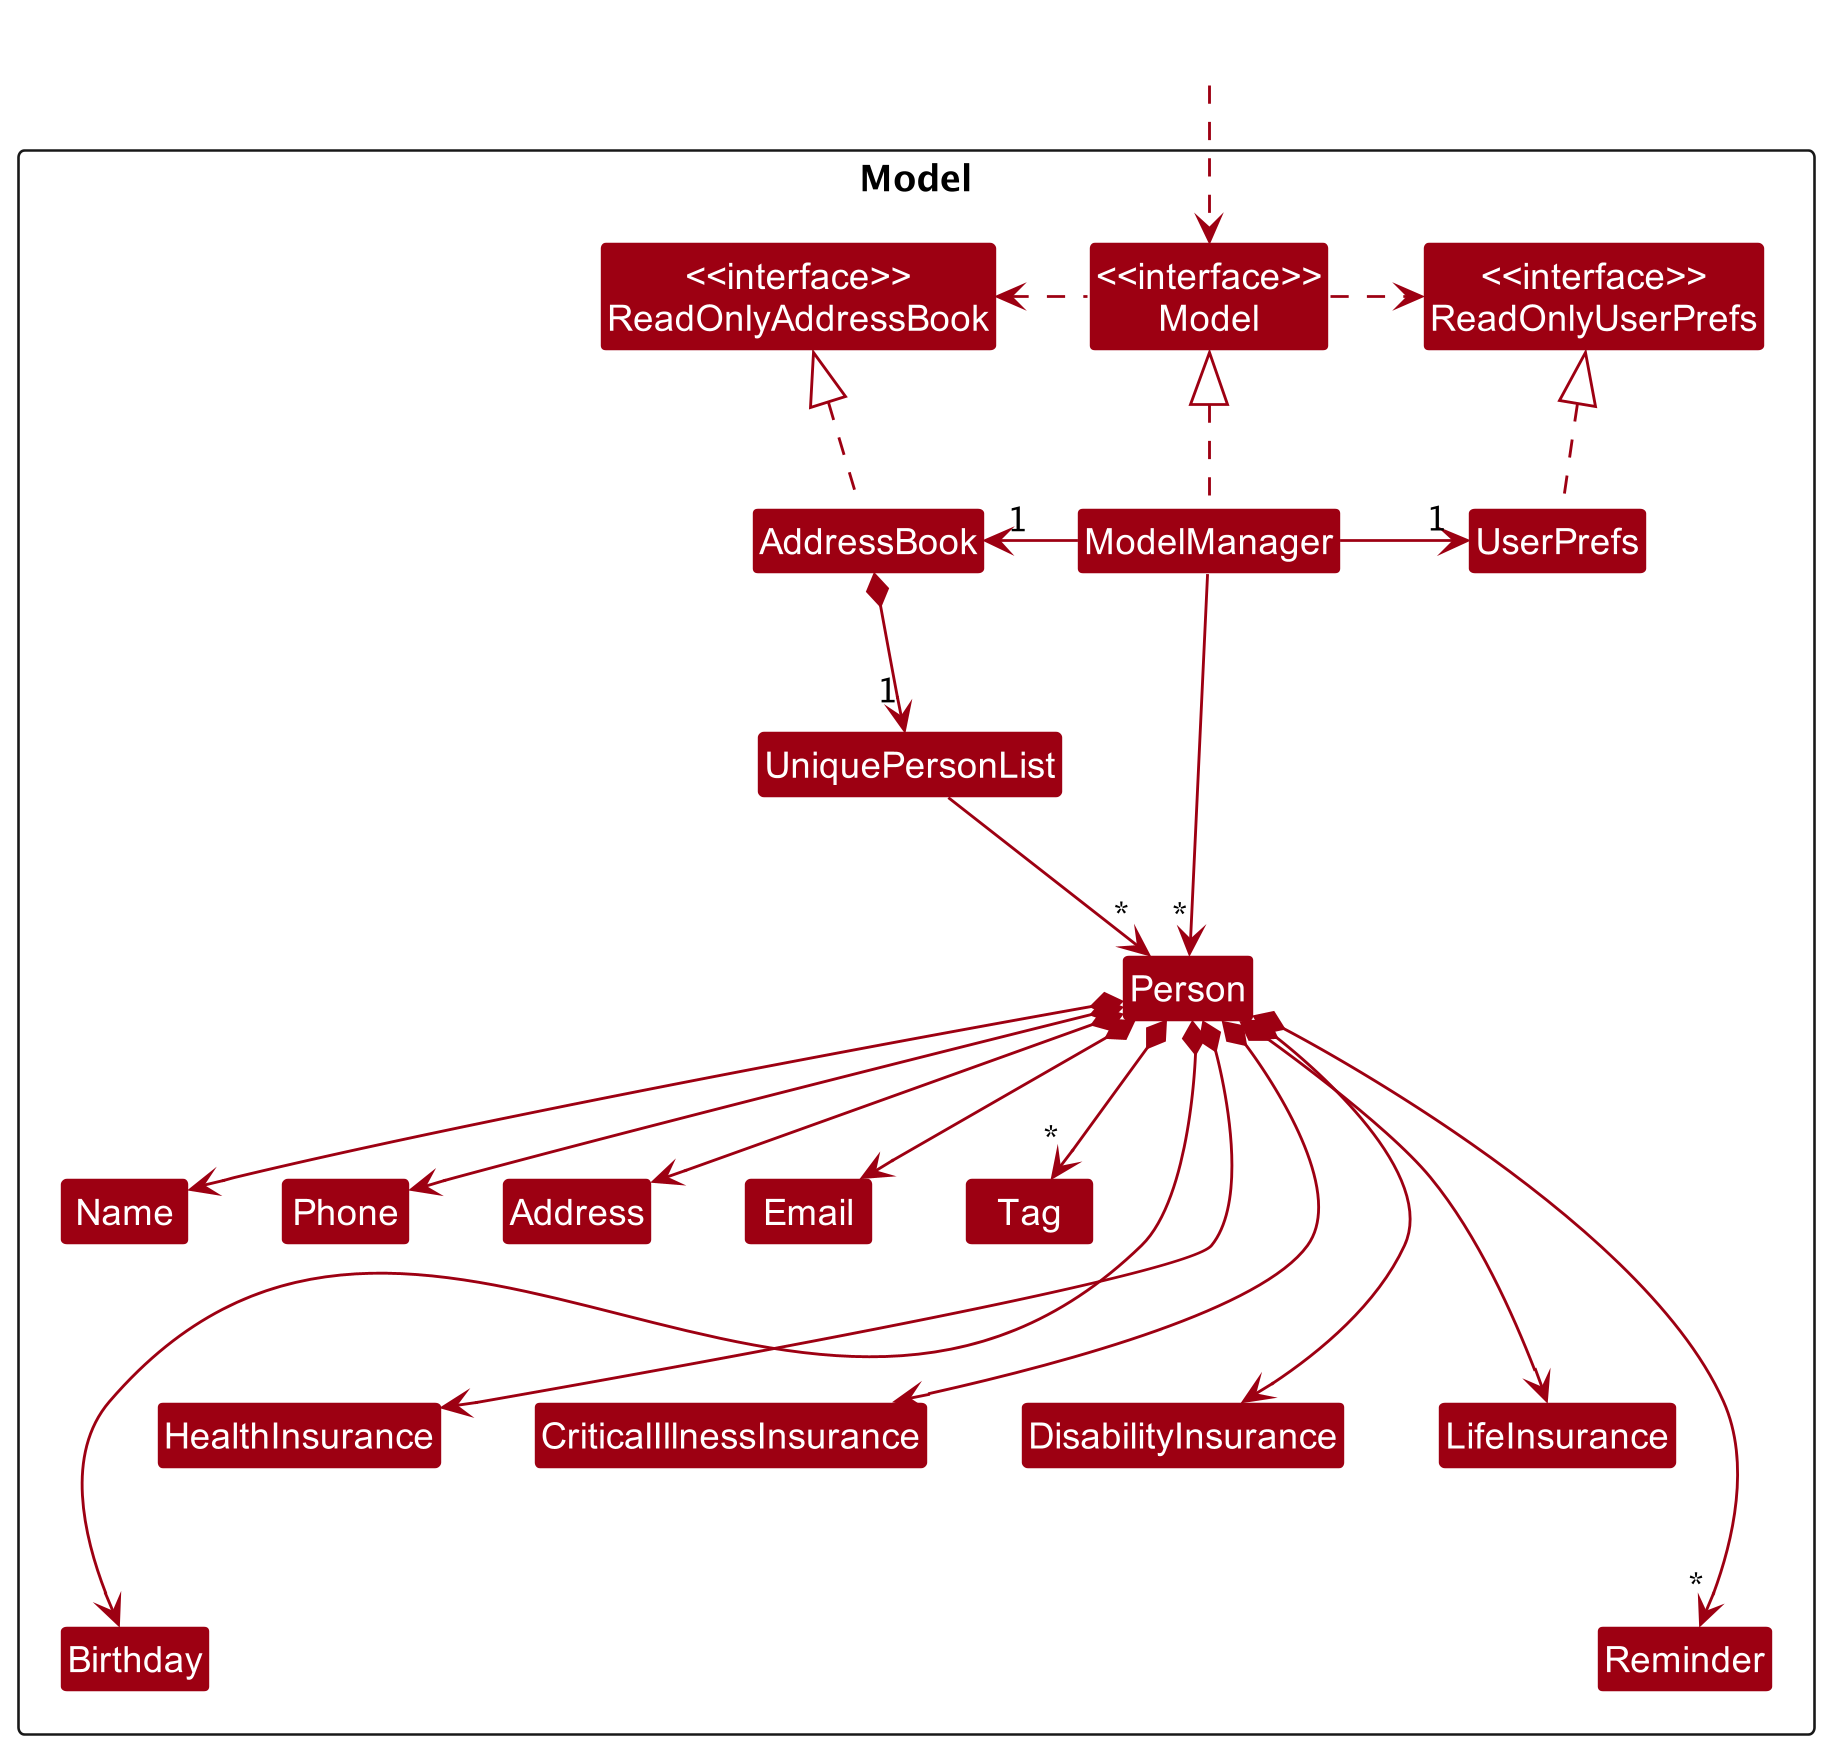

The diagram above was rendered by PlantUML. Its source (embedded in the PNG):
@startuml
!include style.puml
skinparam arrowThickness 1.1
skinparam arrowColor MODEL_COLOR
skinparam classBackgroundColor MODEL_COLOR

Package Model <<Rectangle>>{
Class "<<interface>>\nReadOnlyAddressBook" as ReadOnlyAddressBook
Class "<<interface>>\nReadOnlyUserPrefs" as ReadOnlyUserPrefs
Class "<<interface>>\nModel" as Model
Class AddressBook
Class ModelManager
Class UserPrefs

Class UniquePersonList
Class Person
Class Address
Class Email
Class Name
Class Phone
Class Tag
Class Birthday
Class HealthInsurance
Class CriticalIllnessInsurance
Class DisabilityInsurance
Class LifeInsurance
Class Reminder
}

Class HiddenOutside #FFFFFF
HiddenOutside ..> Model

AddressBook .up.|> ReadOnlyAddressBook

ModelManager .up.|> Model
Model .right.> ReadOnlyUserPrefs
Model .left.> ReadOnlyAddressBook
ModelManager -left-> "1" AddressBook
ModelManager -right-> "1" UserPrefs
UserPrefs .up.|> ReadOnlyUserPrefs

AddressBook *--> "1" UniquePersonList
UniquePersonList --> "~*" Person
Person *--> Name
Person *--> Phone
Person *--> Email
Person *--> Address
Person *--> "*" Tag
Person *---> HealthInsurance
Person *---> LifeInsurance
Person *---> CriticalIllnessInsurance
Person *---> DisabilityInsurance
Person *----> "*" Reminder
Person *----> Birthday

Name -[hidden]right-> Phone
Phone -[hidden]right-> Address
Address -[hidden]right-> Email

ModelManager -->"~*" Person
@enduml